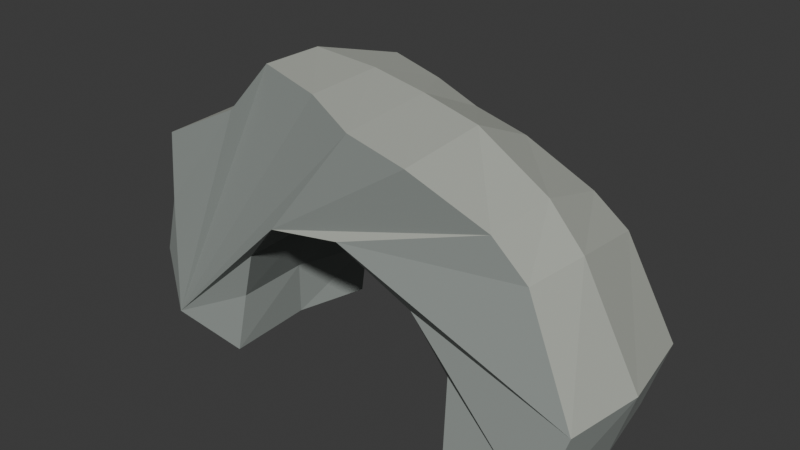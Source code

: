 # Source: source.blend  (saved by Blender 4.3.34; exported with 4.5.12 LTS)
import bpy
from mathutils import Matrix  # noqa: F401  (used for matrix-valued properties, if any)

bpy.ops.wm.read_factory_settings(use_empty=True)
scene = bpy.context.scene
scene.name = 'Scene'

# ---- collections
col_collection = bpy.data.collections.new('Collection'); scene.collection.children.link(col_collection)

# ---- materials (node trees are filled in below, after node groups)
mat_coherentslateside = bpy.data.materials.new('CoherentSlateSide')
mat_coherentslateside.diffuse_color = (0.29, 0.32, 0.3, 1.0)
mat_coherentweatheredupperstone = bpy.data.materials.new('CoherentWeatheredUpperStone')
mat_coherentweatheredupperstone.diffuse_color = (0.42, 0.44, 0.39, 1.0)
mat_coherentshadedunderside = bpy.data.materials.new('CoherentShadedUnderside')
mat_coherentshadedunderside.diffuse_color = (0.23, 0.255, 0.24, 1.0)

# ---- material node trees
mat_coherentslateside.use_nodes = True; mat_coherentslateside.node_tree.nodes.clear()
_N = mat_coherentslateside.node_tree.nodes; _L = mat_coherentslateside.node_tree.links
n0 = _N.new('ShaderNodeBsdfPrincipled'); n0.name = 'Principled BSDF'; n0.location = (10, 300)
n0.inputs[0].default_value = (0.29, 0.32, 0.3, 1.0)
n0.inputs[2].default_value = 0.96
n1 = _N.new('ShaderNodeOutputMaterial'); n1.name = 'Material Output'; n1.location = (300, 300)
_L.new(n0.outputs[0], n1.inputs[0])
n1.is_active_output = True
mat_coherentweatheredupperstone.use_nodes = True; mat_coherentweatheredupperstone.node_tree.nodes.clear()
_N = mat_coherentweatheredupperstone.node_tree.nodes; _L = mat_coherentweatheredupperstone.node_tree.links
n0 = _N.new('ShaderNodeBsdfPrincipled'); n0.name = 'Principled BSDF'; n0.location = (10, 300)
n0.inputs[0].default_value = (0.42, 0.44, 0.39, 1.0)
n0.inputs[2].default_value = 0.95
n1 = _N.new('ShaderNodeOutputMaterial'); n1.name = 'Material Output'; n1.location = (300, 300)
_L.new(n0.outputs[0], n1.inputs[0])
n1.is_active_output = True
mat_coherentshadedunderside.use_nodes = True; mat_coherentshadedunderside.node_tree.nodes.clear()
_N = mat_coherentshadedunderside.node_tree.nodes; _L = mat_coherentshadedunderside.node_tree.links
n0 = _N.new('ShaderNodeBsdfPrincipled'); n0.name = 'Principled BSDF'; n0.location = (10, 300)
n0.inputs[0].default_value = (0.23, 0.255, 0.24, 1.0)
n0.inputs[2].default_value = 0.98
n1 = _N.new('ShaderNodeOutputMaterial'); n1.name = 'Material Output'; n1.location = (300, 300)
_L.new(n0.outputs[0], n1.inputs[0])
n1.is_active_output = True

# ---- world
world_world = bpy.data.worlds.new('World'); scene.world = world_world
world_world.use_nodes = True; world_world.node_tree.nodes.clear()
_N = world_world.node_tree.nodes; _L = world_world.node_tree.links
n0 = _N.new('ShaderNodeOutputWorld'); n0.name = 'World Output'; n0.location = (300, 300)
n1 = _N.new('ShaderNodeBackground'); n1.name = 'Background'; n1.location = (10, 300)
n1.inputs[0].default_value = (0.05088, 0.05088, 0.05088, 1.0)
_L.new(n1.outputs[0], n0.inputs[0])
n0.is_active_output = True
world_world.color = (0.05088, 0.05088, 0.05088)
world_world.sun_shadow_jitter_overblur = 0.0

# ---- meshes
me_wholeasymmetricrockbridge = bpy.data.meshes.new('WholeAsymmetricRockBridge')
me_wholeasymmetricrockbridge.from_pydata([(-1.072, -0.6325, 0.0), (-1.072, -0.5296, 0.43), (-0.9119, -0.5915, 0.85), (-0.5419, -0.719, 1.24), (0.04808, -0.7081, 1.34), (0.5681, -0.5761, 0.96), (0.8481, -0.5345, 0.55), (0.9081, -0.6498, 0.0), (1.678, -0.7375, 0.0), (1.858, -0.6571, 0.62), (1.428, -0.5374, 1.44), (1.168, -0.57, 1.71), (0.6181, -0.7027, 2.02), (0.1781, -0.723, 2.14), (-0.2219, -0.5985, 2.26), (-0.7019, -0.5284, 2.34), (-0.9719, -0.6251, 1.98), (-1.502, -0.7337, 1.71), (-1.622, -0.6803, 1.12), (-1.912, -0.5505, 0.56), (-1.852, -0.552, 0.0), (-1.108, 0.07748, 0.0), (-1.075, 0.04466, 0.4436), (-0.8971, -0.02686, 0.8839), (-0.5297, -0.07842, 1.284), (0.04715, -0.0677, 1.367), (0.5543, -0.003511, 0.9627), (0.8351, 0.06149, 0.5453), (0.9158, 0.07398, 0.0), (1.747, 0.0237, 0.0), (1.963, -0.04809, 0.6337), (1.524, -0.0825, 1.492), (1.233, -0.05129, 1.778), (0.6284, 0.01993, 2.081), (0.1459, 0.07273, 2.169), (-0.2702, 0.06379, 2.254), (-0.7429, 0.0004524, 2.317), (-0.9869, -0.06533, 1.971), (-1.511, -0.07958, 1.729), (-1.636, -0.03061, 1.152), (-1.963, 0.0414, 0.5819), (-1.936, 0.07738, 0.0), (-0.9507, 0.6475, 0.0), (-0.9507, 0.7163, 0.3913), (-0.8003, 0.7362, 0.7735), (-0.4525, 0.6931, 1.128), (0.1021, 0.6176, 1.219), (0.5909, 0.5633, 0.8736), (0.8541, 0.5688, 0.5005), (0.9105, 0.6302, 0.0), (1.634, 0.7038, 0.0), (1.803, 0.7375, 0.5642), (1.399, 0.7071, 1.31), (1.155, 0.6345, 1.556), (0.6379, 0.571, 1.838), (0.2243, 0.5619, 1.947), (-0.1517, 0.6136, 2.057), (-0.6029, 0.6893, 2.129), (-0.8567, 0.7354, 1.802), (-1.355, 0.719, 1.556), (-1.468, 0.6518, 1.019), (-1.74, 0.5816, 0.5096), (-1.684, 0.5581, 0.0)], [], [(20, 0, 1), (20, 1, 2), (20, 2, 3), (6, 7, 8), (5, 6, 8), (5, 8, 9), (4, 5, 9), (4, 9, 10), (4, 10, 11), (3, 4, 11), (3, 11, 12), (3, 12, 13), (20, 3, 13), (20, 13, 14), (20, 14, 15), (20, 15, 16), (16, 17, 18), (20, 16, 18), (18, 19, 20), (43, 42, 62), (44, 43, 62), (45, 44, 62), (50, 49, 48), (50, 48, 47), (51, 50, 47), (51, 47, 46), (52, 51, 46), (53, 52, 46), (53, 46, 45), (54, 53, 45), (55, 54, 45), (55, 45, 62), (56, 55, 62), (57, 56, 62), (58, 57, 62), (60, 59, 58), (60, 58, 62), (62, 61, 60), (0, 22, 1), (0, 21, 22), (1, 23, 2), (1, 22, 23), (2, 24, 3), (2, 23, 24), (3, 25, 4), (3, 24, 25), (4, 26, 5), (4, 25, 26), (5, 27, 6), (5, 26, 27), (6, 28, 7), (6, 27, 28), (7, 29, 8), (7, 28, 29), (8, 30, 9), (8, 29, 30), (9, 31, 10), (9, 30, 31), (10, 32, 11), (10, 31, 32), (11, 33, 12), (11, 32, 33), (12, 34, 13), (12, 33, 34), (13, 35, 14), (13, 34, 35), (14, 36, 15), (14, 35, 36), (15, 37, 16), (15, 36, 37), (16, 38, 17), (16, 37, 38), (17, 39, 18), (17, 38, 39), (18, 40, 19), (18, 39, 40), (19, 41, 20), (19, 40, 41), (20, 21, 0), (20, 41, 21), (21, 43, 22), (21, 42, 43), (22, 44, 23), (22, 43, 44), (23, 45, 24), (23, 44, 45), (24, 46, 25), (24, 45, 46), (25, 47, 26), (25, 46, 47), (26, 48, 27), (26, 47, 48), (27, 49, 28), (27, 48, 49), (28, 50, 29), (28, 49, 50), (29, 51, 30), (29, 50, 51), (30, 52, 31), (30, 51, 52), (31, 53, 32), (31, 52, 53), (32, 54, 33), (32, 53, 54), (33, 55, 34), (33, 54, 55), (34, 56, 35), (34, 55, 56), (35, 57, 36), (35, 56, 57), (36, 58, 37), (36, 57, 58), (37, 59, 38), (37, 58, 59), (38, 60, 39), (38, 59, 60), (39, 61, 40), (39, 60, 61), (40, 62, 41), (40, 61, 62), (41, 42, 21), (41, 62, 42)])
me_wholeasymmetricrockbridge.polygons.foreach_set('material_index', [0, 0, 2, 0, 2, 0, 2, 0, 0, 1, 0, 0, 0, 0, 0, 0, 0, 0, 0, 0, 0, 1, 0, 0, 0, 2, 0, 0, 2, 0, 0, 1, 0, 0, 0, 0, 0, 0, 0, 0, 2, 2, 2, 2, 2, 2, 2, 2, 2, 2, 0, 0, 2, 2, 0, 0, 1, 1, 1, 1, 1, 1, 1, 1, 1, 1, 1, 1, 1, 1, 1, 1, 0, 0, 1, 1, 0, 0, 2, 2, 0, 0, 2, 2, 2, 2, 2, 2, 2, 2, 2, 2, 0, 0, 2, 2, 0, 0, 1, 1, 1, 1, 1, 1, 1, 1, 1, 1, 1, 1, 1, 1, 1, 1, 0, 0, 1, 0, 0, 0, 2, 2])
me_wholeasymmetricrockbridge.materials.append(mat_coherentslateside)
me_wholeasymmetricrockbridge.materials.append(mat_coherentweatheredupperstone)
me_wholeasymmetricrockbridge.materials.append(mat_coherentshadedunderside)
me_wholeasymmetricrockbridge.update()

# ---- objects
ob_onemassivenaturalrockbridge = bpy.data.objects.new('OneMassiveNaturalRockBridge', None)
ob_wholeasymmetricrockbridge = bpy.data.objects.new('WholeAsymmetricRockBridge', me_wholeasymmetricrockbridge)

# ---- transforms, parenting, visibility, modifiers, constraints
ob_onemassivenaturalrockbridge.location = (0.0, 0.0, 0.0)
ob_wholeasymmetricrockbridge.parent = ob_onemassivenaturalrockbridge
ob_wholeasymmetricrockbridge.location = (0.0, 0.0, 0.0)

# ---- collection membership
scene.collection.objects.link(ob_onemassivenaturalrockbridge)
scene.collection.objects.link(ob_wholeasymmetricrockbridge)

# ---- scene / render settings (as saved in the file)
scene.frame_start = 1; scene.frame_end = 250; scene.frame_set(1)
scene.render.engine = 'CYCLES'
scene.render.use_compositing = False
scene.cycles.use_denoising = False
scene.cycles.samples = 128
scene.cycles.use_adaptive_sampling = False
scene.cycles.seed = 17
bpy.context.view_layer.update()

# ---- added for rendering (the .blend has no active camera and no usable light): camera, sun
cam_auto = bpy.data.cameras.new('AutoCamera')
cam_auto.lens = 50.0
cam_auto.sensor_width = 36.0
cam_auto.clip_end = 1000.0
ob_auto_camera = bpy.data.objects.new('AutoCamera', cam_auto)
scene.collection.objects.link(ob_auto_camera)
ob_auto_camera.location = (4.44337, -5.33204, 4.72469)
ob_auto_camera.rotation_euler = (1.09748, -7.21219e-08, 0.694738)
scene.camera = ob_auto_camera
light_auto_sun = bpy.data.lights.new('AutoSun', 'SUN')
light_auto_sun.energy = 3.0
light_auto_sun.angle = 0.0523599
ob_auto_sun = bpy.data.objects.new('AutoSun', light_auto_sun)
scene.collection.objects.link(ob_auto_sun)
ob_auto_sun.rotation_euler = (0.872665, 0.174533, 0.523599)
bpy.context.view_layer.update()
